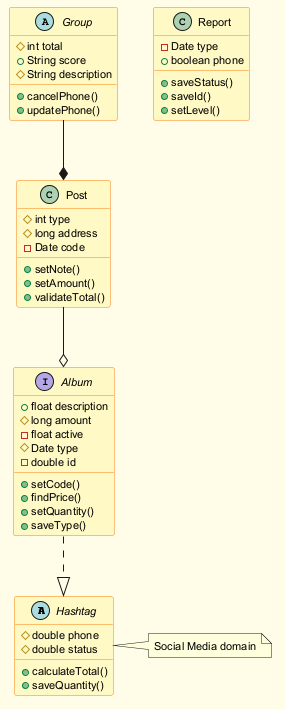

The diagram above was rendered by PlantUML. Its source (embedded in the PNG):
@startuml
skinparam backgroundColor #FFFDE7
skinparam classBackgroundColor #FFF9C4
skinparam classBorderColor #F57F17
skinparam defaultFontSize 11
abstract class Hashtag {
  #double phone
  #double status
  +calculateTotal()
  +saveQuantity()
}
class Post {
  #int type
  #long address
  -Date code
  +setNote()
  +setAmount()
  +validateTotal()
}
abstract class Group {
  #int total
  +String score
  #String description
  +cancelPhone()
  +updatePhone()
}
interface Album {
  +float description
  #long amount
  -float active
  #Date type
  -double id
  +setCode()
  +findPrice()
  +setQuantity()
  +saveType()
}
class Report {
  -Date type
  +boolean phone
  +saveStatus()
  +saveId()
  +setLevel()
}
Post --o Album
Group --* Post
Album ..|> Hashtag
note right of Hashtag : Social Media domain
@enduml